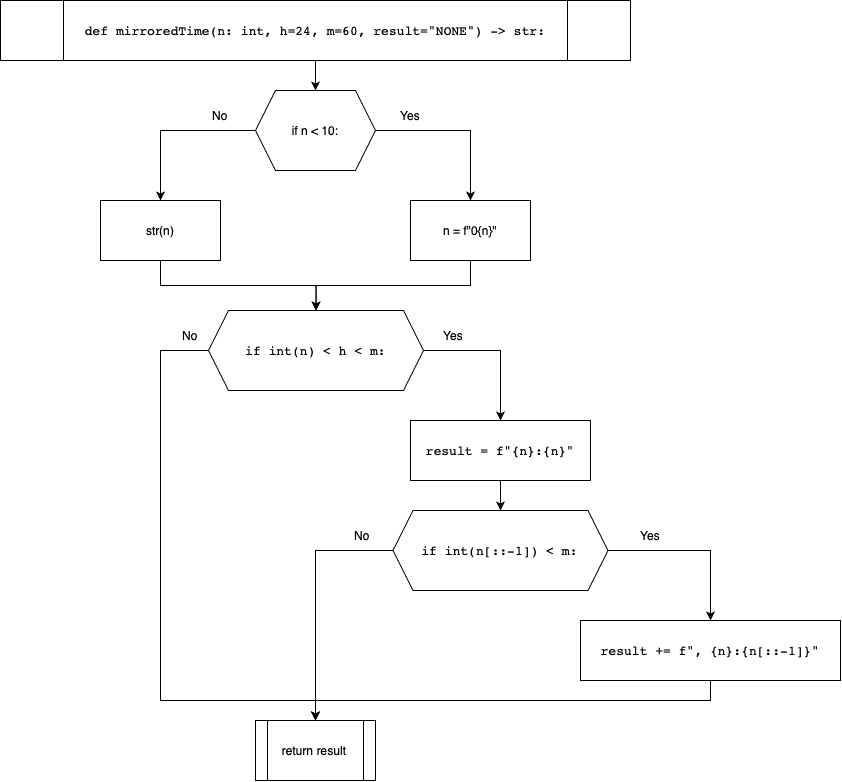

The diagram above was exported from draw.io. Its source (the exported page's mxGraphModel, read from the mxfile embedded in the PNG):
<mxGraphModel dx="1351" dy="886" grid="1" gridSize="10" guides="1" tooltips="1" connect="1" arrows="1" fold="1" page="1" pageScale="1" pageWidth="850" pageHeight="1100" math="0" shadow="0">
  <root>
    <mxCell id="0" />
    <mxCell id="1" parent="0" />
    <mxCell id="YaWau3RLiieYQyzcxpsm-11" style="edgeStyle=orthogonalEdgeStyle;rounded=0;orthogonalLoop=1;jettySize=auto;html=1;entryX=0.5;entryY=0;entryDx=0;entryDy=0;fontColor=#000000;" edge="1" parent="1" source="YaWau3RLiieYQyzcxpsm-1" target="YaWau3RLiieYQyzcxpsm-7">
      <mxGeometry relative="1" as="geometry" />
    </mxCell>
    <mxCell id="YaWau3RLiieYQyzcxpsm-1" value="&lt;pre style=&quot;font-family: &amp;#34;jetbrains mono&amp;#34; , monospace ; font-size: 9.8pt&quot;&gt;&lt;pre style=&quot;font-family: &amp;#34;jetbrains mono&amp;#34; , monospace ; font-size: 9.8pt&quot;&gt;&lt;span style=&quot;background-color: rgb(255 , 255 , 255)&quot;&gt;def mirroredTime(n: int, h=24, m=60, result=&quot;NONE&quot;) -&amp;gt; str:&lt;/span&gt;&lt;/pre&gt;&lt;/pre&gt;" style="shape=process;whiteSpace=wrap;html=1;backgroundOutline=1;" vertex="1" parent="1">
      <mxGeometry x="110" y="20" width="630" height="60" as="geometry" />
    </mxCell>
    <mxCell id="YaWau3RLiieYQyzcxpsm-12" style="edgeStyle=orthogonalEdgeStyle;rounded=0;orthogonalLoop=1;jettySize=auto;html=1;exitX=1;exitY=0.5;exitDx=0;exitDy=0;entryX=0.5;entryY=0;entryDx=0;entryDy=0;fontColor=#000000;" edge="1" parent="1" source="YaWau3RLiieYQyzcxpsm-7" target="YaWau3RLiieYQyzcxpsm-8">
      <mxGeometry relative="1" as="geometry" />
    </mxCell>
    <mxCell id="YaWau3RLiieYQyzcxpsm-13" style="edgeStyle=orthogonalEdgeStyle;rounded=0;orthogonalLoop=1;jettySize=auto;html=1;exitX=0;exitY=0.5;exitDx=0;exitDy=0;entryX=0.5;entryY=0;entryDx=0;entryDy=0;fontColor=#000000;" edge="1" parent="1" source="YaWau3RLiieYQyzcxpsm-7" target="YaWau3RLiieYQyzcxpsm-9">
      <mxGeometry relative="1" as="geometry" />
    </mxCell>
    <mxCell id="YaWau3RLiieYQyzcxpsm-7" value="if n &amp;lt; 10:" style="shape=hexagon;perimeter=hexagonPerimeter2;whiteSpace=wrap;html=1;fixedSize=1;labelBackgroundColor=#FFFFFF;fontColor=#000000;" vertex="1" parent="1">
      <mxGeometry x="365" y="110" width="120" height="80" as="geometry" />
    </mxCell>
    <mxCell id="YaWau3RLiieYQyzcxpsm-14" style="edgeStyle=orthogonalEdgeStyle;rounded=0;orthogonalLoop=1;jettySize=auto;html=1;entryX=0.5;entryY=0;entryDx=0;entryDy=0;fontColor=#000000;" edge="1" parent="1" source="YaWau3RLiieYQyzcxpsm-8" target="YaWau3RLiieYQyzcxpsm-10">
      <mxGeometry relative="1" as="geometry" />
    </mxCell>
    <mxCell id="YaWau3RLiieYQyzcxpsm-8" value="n = f&quot;0{n}&quot;" style="rounded=0;whiteSpace=wrap;html=1;labelBackgroundColor=#FFFFFF;fontColor=#000000;" vertex="1" parent="1">
      <mxGeometry x="520" y="220" width="120" height="60" as="geometry" />
    </mxCell>
    <mxCell id="YaWau3RLiieYQyzcxpsm-15" style="edgeStyle=orthogonalEdgeStyle;rounded=0;orthogonalLoop=1;jettySize=auto;html=1;fontColor=#000000;" edge="1" parent="1" source="YaWau3RLiieYQyzcxpsm-9" target="YaWau3RLiieYQyzcxpsm-10">
      <mxGeometry relative="1" as="geometry" />
    </mxCell>
    <mxCell id="YaWau3RLiieYQyzcxpsm-9" value="str(n)" style="rounded=0;whiteSpace=wrap;html=1;labelBackgroundColor=#FFFFFF;fontColor=#000000;" vertex="1" parent="1">
      <mxGeometry x="210" y="220" width="120" height="60" as="geometry" />
    </mxCell>
    <mxCell id="YaWau3RLiieYQyzcxpsm-21" style="edgeStyle=orthogonalEdgeStyle;rounded=0;orthogonalLoop=1;jettySize=auto;html=1;entryX=0.5;entryY=0;entryDx=0;entryDy=0;fontColor=#000000;exitX=1;exitY=0.5;exitDx=0;exitDy=0;" edge="1" parent="1" source="YaWau3RLiieYQyzcxpsm-10" target="YaWau3RLiieYQyzcxpsm-16">
      <mxGeometry relative="1" as="geometry" />
    </mxCell>
    <mxCell id="YaWau3RLiieYQyzcxpsm-26" style="edgeStyle=orthogonalEdgeStyle;rounded=0;orthogonalLoop=1;jettySize=auto;html=1;fontColor=#000000;exitX=0;exitY=0.5;exitDx=0;exitDy=0;entryX=0.5;entryY=0;entryDx=0;entryDy=0;" edge="1" parent="1" source="YaWau3RLiieYQyzcxpsm-10" target="YaWau3RLiieYQyzcxpsm-20">
      <mxGeometry relative="1" as="geometry">
        <Array as="points">
          <mxPoint x="270" y="370" />
          <mxPoint x="270" y="720" />
          <mxPoint x="425" y="720" />
        </Array>
      </mxGeometry>
    </mxCell>
    <mxCell id="YaWau3RLiieYQyzcxpsm-10" value="&lt;pre style=&quot;font-family: &amp;#34;jetbrains mono&amp;#34; , monospace ; font-size: 9.8pt&quot;&gt;&lt;span style=&quot;background-color: rgb(255 , 255 , 255)&quot;&gt;if int(n) &amp;lt; h &amp;lt; m:&lt;/span&gt;&lt;/pre&gt;" style="shape=hexagon;perimeter=hexagonPerimeter2;whiteSpace=wrap;html=1;fixedSize=1;labelBackgroundColor=#FFFFFF;fontColor=#000000;" vertex="1" parent="1">
      <mxGeometry x="318" y="330" width="215" height="80" as="geometry" />
    </mxCell>
    <mxCell id="YaWau3RLiieYQyzcxpsm-22" style="edgeStyle=orthogonalEdgeStyle;rounded=0;orthogonalLoop=1;jettySize=auto;html=1;exitX=0.5;exitY=1;exitDx=0;exitDy=0;entryX=0.5;entryY=0;entryDx=0;entryDy=0;fontColor=#000000;" edge="1" parent="1" source="YaWau3RLiieYQyzcxpsm-16" target="YaWau3RLiieYQyzcxpsm-18">
      <mxGeometry relative="1" as="geometry" />
    </mxCell>
    <mxCell id="YaWau3RLiieYQyzcxpsm-16" value="&lt;pre style=&quot;font-family: &amp;#34;jetbrains mono&amp;#34; , monospace ; font-size: 9.8pt&quot;&gt;&lt;span style=&quot;background-color: rgb(255 , 255 , 255)&quot;&gt;result = f&quot;{n}:{n}&quot;&lt;/span&gt;&lt;/pre&gt;" style="rounded=0;whiteSpace=wrap;html=1;labelBackgroundColor=#FFFFFF;fontColor=#000000;" vertex="1" parent="1">
      <mxGeometry x="520" y="440" width="180" height="60" as="geometry" />
    </mxCell>
    <mxCell id="YaWau3RLiieYQyzcxpsm-23" style="edgeStyle=orthogonalEdgeStyle;rounded=0;orthogonalLoop=1;jettySize=auto;html=1;entryX=0.5;entryY=0;entryDx=0;entryDy=0;fontColor=#000000;exitX=1;exitY=0.5;exitDx=0;exitDy=0;" edge="1" parent="1" source="YaWau3RLiieYQyzcxpsm-18" target="YaWau3RLiieYQyzcxpsm-19">
      <mxGeometry relative="1" as="geometry" />
    </mxCell>
    <mxCell id="YaWau3RLiieYQyzcxpsm-25" style="edgeStyle=orthogonalEdgeStyle;rounded=0;orthogonalLoop=1;jettySize=auto;html=1;entryX=0.5;entryY=0;entryDx=0;entryDy=0;fontColor=#000000;" edge="1" parent="1" source="YaWau3RLiieYQyzcxpsm-18" target="YaWau3RLiieYQyzcxpsm-20">
      <mxGeometry relative="1" as="geometry" />
    </mxCell>
    <mxCell id="YaWau3RLiieYQyzcxpsm-18" value="&lt;pre style=&quot;font-family: &amp;#34;jetbrains mono&amp;#34; , monospace ; font-size: 9.8pt&quot;&gt;&lt;pre style=&quot;font-family: &amp;#34;jetbrains mono&amp;#34; , monospace ; font-size: 9.8pt&quot;&gt;&lt;span style=&quot;background-color: rgb(255 , 255 , 255)&quot;&gt;if int(n[::-1]) &amp;lt; m:&lt;/span&gt;&lt;/pre&gt;&lt;/pre&gt;" style="shape=hexagon;perimeter=hexagonPerimeter2;whiteSpace=wrap;html=1;fixedSize=1;labelBackgroundColor=#FFFFFF;fontColor=#000000;" vertex="1" parent="1">
      <mxGeometry x="502.5" y="530" width="215" height="80" as="geometry" />
    </mxCell>
    <mxCell id="YaWau3RLiieYQyzcxpsm-24" style="edgeStyle=orthogonalEdgeStyle;rounded=0;orthogonalLoop=1;jettySize=auto;html=1;entryX=0.5;entryY=0;entryDx=0;entryDy=0;fontColor=#000000;exitX=0.5;exitY=1;exitDx=0;exitDy=0;" edge="1" parent="1" source="YaWau3RLiieYQyzcxpsm-19" target="YaWau3RLiieYQyzcxpsm-20">
      <mxGeometry relative="1" as="geometry" />
    </mxCell>
    <mxCell id="YaWau3RLiieYQyzcxpsm-19" value="&lt;pre style=&quot;font-family: &amp;#34;jetbrains mono&amp;#34; , monospace ; font-size: 9.8pt&quot;&gt;&lt;pre style=&quot;font-family: &amp;#34;jetbrains mono&amp;#34; , monospace ; font-size: 9.8pt&quot;&gt;&lt;span style=&quot;background-color: rgb(255 , 255 , 255)&quot;&gt;result += f&quot;, {n}:{n[::-1]}&quot;&lt;/span&gt;&lt;/pre&gt;&lt;/pre&gt;" style="rounded=0;whiteSpace=wrap;html=1;labelBackgroundColor=#FFFFFF;fontColor=#000000;" vertex="1" parent="1">
      <mxGeometry x="690" y="640" width="260" height="60" as="geometry" />
    </mxCell>
    <mxCell id="YaWau3RLiieYQyzcxpsm-20" value="return result" style="shape=process;whiteSpace=wrap;html=1;backgroundOutline=1;labelBackgroundColor=#FFFFFF;fontColor=#000000;" vertex="1" parent="1">
      <mxGeometry x="365" y="740" width="120" height="60" as="geometry" />
    </mxCell>
    <mxCell id="YaWau3RLiieYQyzcxpsm-27" value="Yes" style="text;html=1;strokeColor=none;fillColor=none;align=center;verticalAlign=middle;whiteSpace=wrap;rounded=0;labelBackgroundColor=#FFFFFF;fontColor=#000000;" vertex="1" parent="1">
      <mxGeometry x="490" y="120" width="60" height="30" as="geometry" />
    </mxCell>
    <mxCell id="YaWau3RLiieYQyzcxpsm-28" value="Yes" style="text;html=1;strokeColor=none;fillColor=none;align=center;verticalAlign=middle;whiteSpace=wrap;rounded=0;labelBackgroundColor=#FFFFFF;fontColor=#000000;" vertex="1" parent="1">
      <mxGeometry x="533" y="340" width="60" height="30" as="geometry" />
    </mxCell>
    <mxCell id="YaWau3RLiieYQyzcxpsm-29" value="Yes" style="text;html=1;strokeColor=none;fillColor=none;align=center;verticalAlign=middle;whiteSpace=wrap;rounded=0;labelBackgroundColor=#FFFFFF;fontColor=#000000;" vertex="1" parent="1">
      <mxGeometry x="730" y="540" width="60" height="30" as="geometry" />
    </mxCell>
    <mxCell id="YaWau3RLiieYQyzcxpsm-30" value="No" style="text;html=1;strokeColor=none;fillColor=none;align=center;verticalAlign=middle;whiteSpace=wrap;rounded=0;labelBackgroundColor=#FFFFFF;fontColor=#000000;" vertex="1" parent="1">
      <mxGeometry x="300" y="120" width="60" height="30" as="geometry" />
    </mxCell>
    <mxCell id="YaWau3RLiieYQyzcxpsm-31" value="No" style="text;html=1;strokeColor=none;fillColor=none;align=center;verticalAlign=middle;whiteSpace=wrap;rounded=0;labelBackgroundColor=#FFFFFF;fontColor=#000000;" vertex="1" parent="1">
      <mxGeometry x="270" y="340" width="60" height="30" as="geometry" />
    </mxCell>
    <mxCell id="YaWau3RLiieYQyzcxpsm-32" value="No" style="text;html=1;strokeColor=none;fillColor=none;align=center;verticalAlign=middle;whiteSpace=wrap;rounded=0;labelBackgroundColor=#FFFFFF;fontColor=#000000;" vertex="1" parent="1">
      <mxGeometry x="442.5" y="540" width="60" height="30" as="geometry" />
    </mxCell>
  </root>
</mxGraphModel>